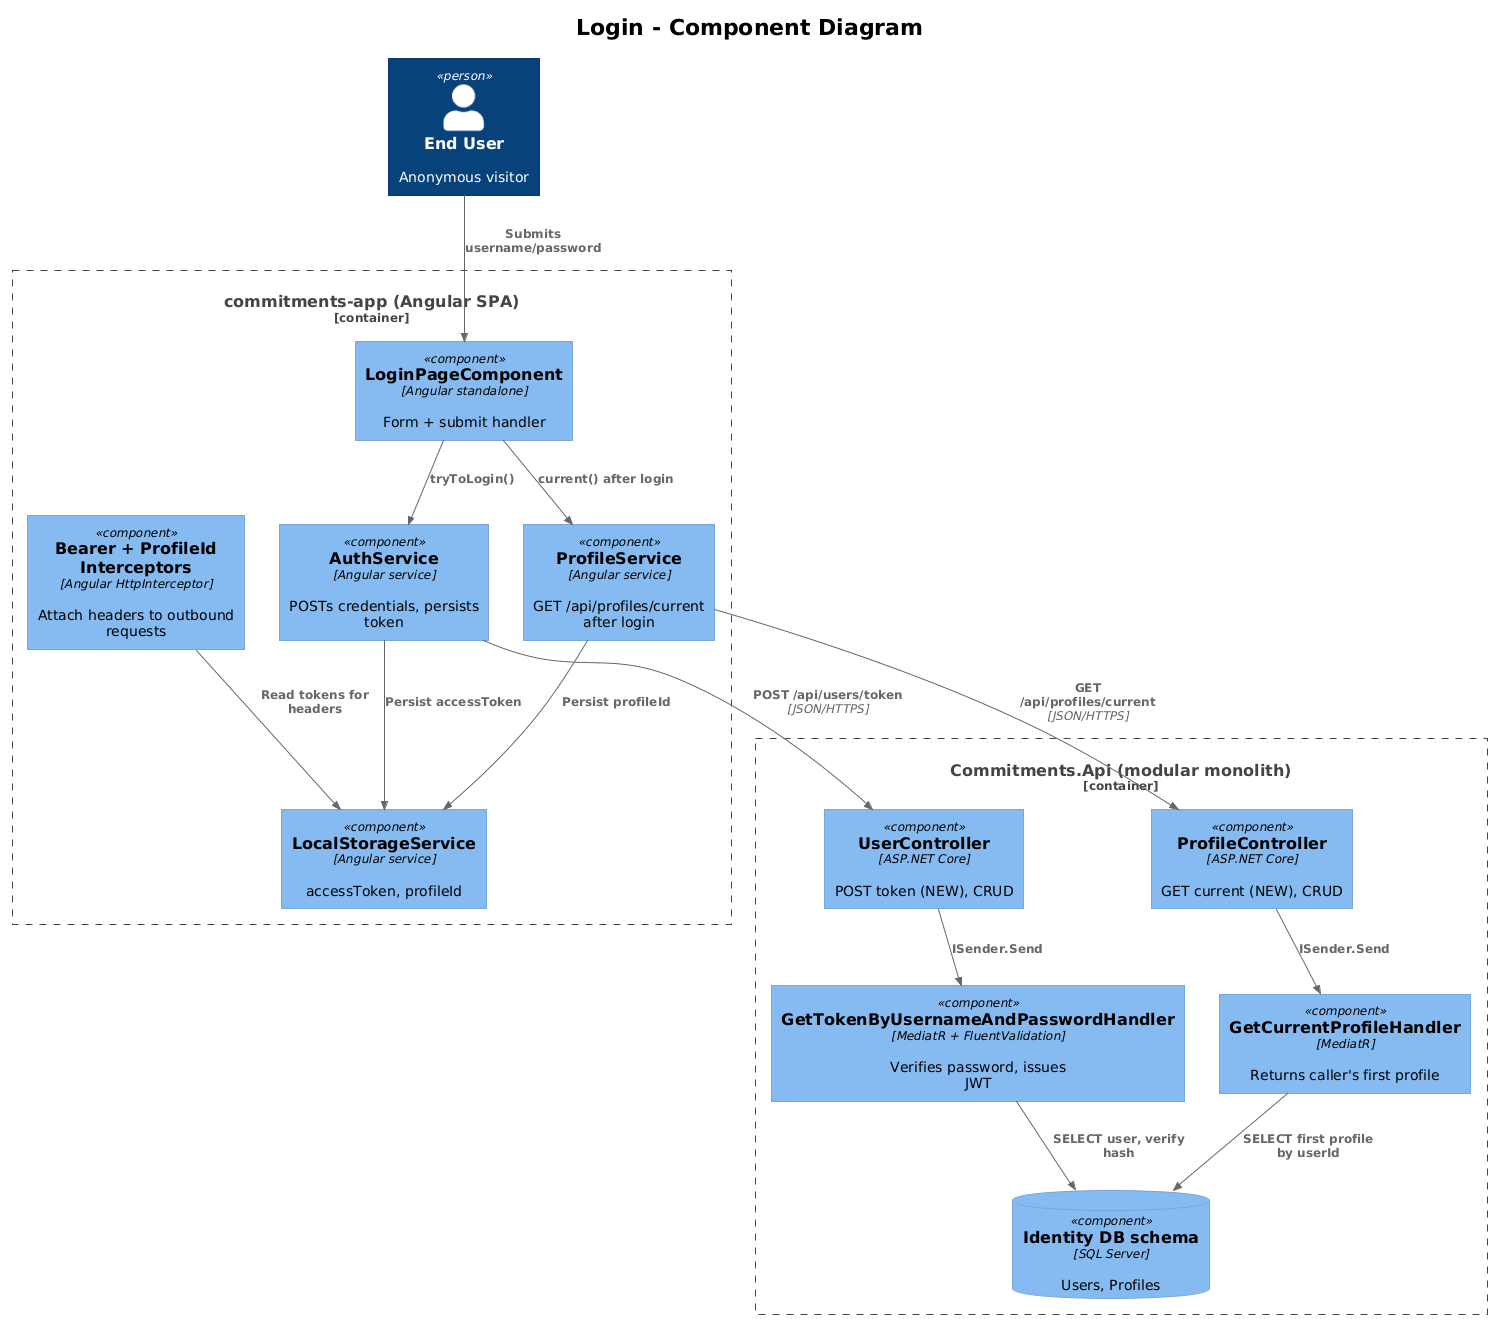

The diagram above was rendered by PlantUML. Its source (embedded in the PNG):
@startuml
!theme plain
!include <C4/C4_Component>

title Login - Component Diagram

Person(user, "End User", "Anonymous visitor")

Container_Boundary(spa, "commitments-app (Angular SPA)") {
    Component(login, "LoginPageComponent", "Angular standalone", "Form + submit handler")
    Component(authsvc, "AuthService", "Angular service", "POSTs credentials, persists token")
    Component(profsvc, "ProfileService", "Angular service", "GET /api/profiles/current after login")
    Component(localstor, "LocalStorageService", "Angular service", "accessToken, profileId")
    Component(interceptors, "Bearer + ProfileId Interceptors", "Angular HttpInterceptor", "Attach headers to outbound requests")
}

Container_Boundary(api, "Commitments.Api (modular monolith)") {
    Component(usersCtrl, "UserController", "ASP.NET Core", "POST token (NEW), CRUD")
    Component(profileCtrl, "ProfileController", "ASP.NET Core", "GET current (NEW), CRUD")
    Component(getToken, "GetTokenByUsernameAndPasswordHandler", "MediatR + FluentValidation", "Verifies password, issues JWT")
    Component(getCurrent, "GetCurrentProfileHandler", "MediatR", "Returns caller's first profile")
    ComponentDb(idDb, "Identity DB schema", "SQL Server", "Users, Profiles")
}

Rel(user, login, "Submits username/password")
Rel(login, authsvc, "tryToLogin()")
Rel(authsvc, usersCtrl, "POST /api/users/token", "JSON/HTTPS")
Rel(usersCtrl, getToken, "ISender.Send")
Rel(getToken, idDb, "SELECT user, verify hash")
Rel(login, profsvc, "current() after login")
Rel(profsvc, profileCtrl, "GET /api/profiles/current", "JSON/HTTPS")
Rel(profileCtrl, getCurrent, "ISender.Send")
Rel(getCurrent, idDb, "SELECT first profile by userId")
Rel(authsvc, localstor, "Persist accessToken")
Rel(profsvc, localstor, "Persist profileId")
Rel(interceptors, localstor, "Read tokens for headers")
@enduml